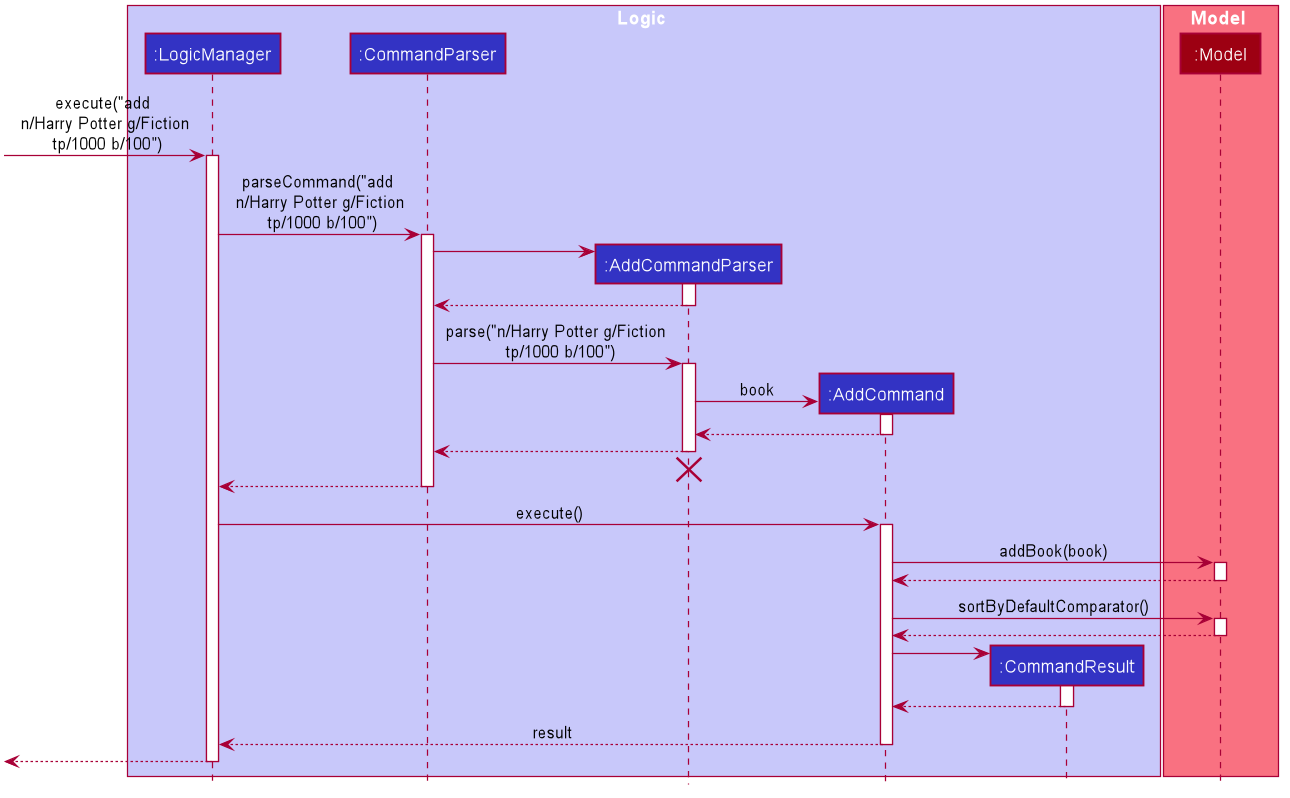

The diagram above was rendered by PlantUML. Its source (embedded in the PNG):
@startuml









skinparam BackgroundColor #FFFFFFF

skinparam Shadowing false

skinparam Class {
    FontColor #FFFFFF
    BorderThickness 1
    BorderColor #FFFFFF
    StereotypeFontColor #FFFFFF
    FontName Arial
}

skinparam Actor {
    BorderColor #000000
    Color #000000
    FontName Arial
}

skinparam Sequence {
    MessageAlign center
    BoxFontSize 15
    BoxPadding 0
    BoxFontColor #FFFFFF
    FontName Arial
}

skinparam Participant {
    FontColor #FFFFFFF
    Padding 20
}

skinparam MinClassWidth 50
skinparam ParticipantPadding 10
skinparam Shadowing false
skinparam DefaultTextAlignment center
skinparam packageStyle Rectangle

hide footbox
hide members
hide circle

box Logic #C8C8FA
participant ":LogicManager" as LogicManager #3333C4
participant ":CommandParser" as CommandParser #3333C4
participant ":AddCommandParser" as AddCommandParser #3333C4
participant ":AddCommand" as AddCommand #3333C4
participant ":CommandResult" as CommandResult #3333C4
end box

box Model #F97181
participant ":Model" as Model #9D0012
end box

[-> LogicManager : execute("add \n n/Harry Potter g/Fiction \n tp/1000 b/100")
activate LogicManager

LogicManager -> CommandParser : parseCommand("add \n n/Harry Potter g/Fiction \n tp/1000 b/100")
activate CommandParser

create AddCommandParser
CommandParser -> AddCommandParser
activate AddCommandParser

AddCommandParser --> CommandParser
deactivate AddCommandParser

CommandParser -> AddCommandParser : parse("n/Harry Potter g/Fiction \n tp/1000 b/100")
activate AddCommandParser

create AddCommand
AddCommandParser -> AddCommand : book
activate AddCommand

AddCommand --> AddCommandParser :
deactivate AddCommand

AddCommandParser --> CommandParser :
deactivate AddCommandParser
AddCommandParser -[hidden]-> CommandParser
destroy AddCommandParser

CommandParser --> LogicManager :
deactivate CommandParser

LogicManager -> AddCommand : execute()
activate AddCommand

AddCommand -> Model : addBook(book)
activate Model

Model --> AddCommand
deactivate Model

AddCommand -> Model : sortByDefaultComparator()
activate Model

Model --> AddCommand
deactivate Model

create CommandResult
AddCommand -> CommandResult
activate CommandResult

CommandResult --> AddCommand
deactivate CommandResult

AddCommand --> LogicManager : result
deactivate AddCommand

[<--LogicManager
deactivate LogicManager
@enduml